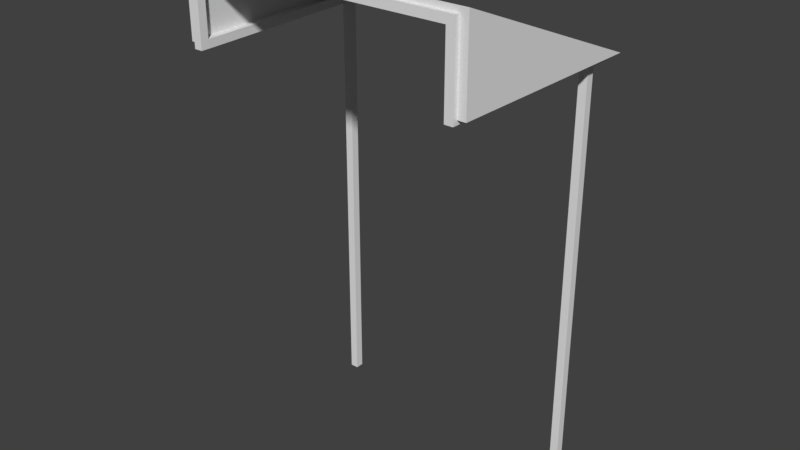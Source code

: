 # Source: Country_Awning_1.blend  (saved by Blender 2.79.0; exported with 4.5.12 LTS)
import bpy
from mathutils import Matrix  # noqa: F401  (used for matrix-valued properties, if any)

bpy.ops.wm.read_factory_settings(use_empty=True)
scene = bpy.context.scene
scene.name = 'Scene'

# ---- collections
col_collection_1 = bpy.data.collections.new('Collection 1'); scene.collection.children.link(col_collection_1)
col_collection_2 = bpy.data.collections.new('Collection 2'); scene.collection.children.link(col_collection_2)
col_collection_2.hide_render = True
col_collection_2.hide_viewport = True
col_collection_3 = bpy.data.collections.new('Collection 3'); scene.collection.children.link(col_collection_3)
col_collection_3.hide_render = True
col_collection_3.hide_viewport = True
col_collection_6 = bpy.data.collections.new('Collection 6'); scene.collection.children.link(col_collection_6)
col_collection_6.hide_render = True
col_collection_6.hide_viewport = True
col_collection_12 = bpy.data.collections.new('Collection 12'); scene.collection.children.link(col_collection_12)
col_collection_12.hide_render = True
col_collection_12.hide_viewport = True

# ---- world
world_world = bpy.data.worlds.new('World'); scene.world = world_world
world_world.color = (0.05088, 0.05088, 0.05088)
world_world.use_sun_shadow = False
world_world.sun_shadow_jitter_overblur = 0.0
world_world.cycles.sampling_method = 'MANUAL'

# ---- meshes
me_plane_004 = bpy.data.meshes.new('Plane.004')
me_plane_004.from_pydata([(-1.75, -1.5, 4.0), (1.75, -1.5, 4.0), (-1.8, 1.0, 2.995), (1.8, 1.0, 2.995), (-1.75, -1.5, 3.0), (1.75, -1.5, 3.0), (-1.65, -1.5, 3.926), (1.65, -1.5, 3.926), (-1.726, 0.9224, 3.005), (1.726, 0.9224, 3.005), (-1.65, -1.5, 3.0), (1.65, -1.5, 3.0), (-1.623, 0.75, 2.95), (-1.623, 0.75, 3.05), (-1.623, 0.85, 2.95), (-1.623, 0.85, 3.05), (1.65, 0.75, 2.95), (1.65, 0.75, 3.05), (1.65, 0.85, 2.95), (1.65, 0.85, 3.05), (-1.723, 0.85, 2.95), (-1.723, 0.75, 2.95), (-1.723, 0.75, 3.05), (-1.723, 0.85, 3.05), (1.75, 0.85, 3.05), (1.75, 0.85, 2.95), (1.75, 0.75, 2.95), (1.75, 0.75, 3.05), (-1.555, -1.55, 3.832), (-1.555, -1.55, 3.932), (-1.555, -1.45, 3.832), (-1.555, -1.45, 3.932), (1.55, -1.55, 3.832), (1.55, -1.55, 3.932), (1.55, -1.45, 3.832), (1.55, -1.45, 3.932), (-1.655, -1.45, 3.8), (-1.655, -1.55, 3.832), (-1.655, -1.55, 3.932), (-1.655, -1.45, 3.932), (1.65, -1.45, 3.932), (1.65, -1.45, 3.832), (1.65, -1.55, 3.832), (1.65, -1.55, 3.932), (-1.555, -1.45, 3.05), (-1.555, -1.55, 3.05), (-1.655, -1.45, 3.05), (-1.655, -1.55, 3.05), (-1.555, -1.45, 2.95), (-1.555, -1.55, 2.95), (-1.655, -1.45, 2.95), (-1.655, -1.55, 2.95), (1.55, -1.55, 3.05), (1.55, -1.45, 3.05), (1.65, -1.55, 3.05), (1.65, -1.45, 3.05), (1.55, -1.55, 2.95), (1.55, -1.45, 2.95), (1.65, -1.55, 2.95), (1.65, -1.45, 2.95), (-1.712, 0.49, 3.05), (-1.612, 0.49, 3.05), (1.645, 0.4899, 3.05), (1.745, 0.4899, 3.05), (1.644, 0.4871, 3.152), (1.744, 0.4871, 3.152), (1.55, 0.65, 2.95), (1.55, 0.65, 3.05), (1.55, 0.75, 2.95), (1.55, 0.75, 3.05), (1.65, 0.65, 2.95), (1.65, 0.65, 3.05), (1.55, 0.75, -2.05), (1.55, 0.65, -2.05), (-1.623, 0.65, 2.95), (-1.623, 0.65, 3.05), (1.65, 0.75, -2.05), (1.65, 0.65, -2.05), (-1.523, 0.65, 2.95), (-1.523, 0.65, 3.05), (-1.523, 0.75, 2.95), (-1.523, 0.75, 3.05), (-1.523, 0.65, -2.05), (-1.523, 0.75, -2.05), (-1.623, 0.65, -2.05), (-1.623, 0.75, -2.05)], [], [(0, 1, 3, 2), (1, 5, 3), (0, 2, 4), (6, 8, 9, 7), (7, 9, 11), (6, 10, 8), (0, 4, 10, 6, 7, 11, 5, 1), (2, 3, 9, 8), (3, 5, 11, 9), (4, 2, 8, 10), (15, 14, 20, 23), (14, 15, 19, 18), (16, 17, 13, 12), (14, 18, 16, 12), (19, 15, 13, 17), (21, 22, 23, 20), (13, 15, 23, 22), (14, 12, 21, 20), (25, 24, 27, 26), (16, 18, 25, 26), (19, 17, 27, 24), (18, 19, 24, 25), (63, 41, 34, 62), (30, 31, 35, 34), (33, 32, 42, 43), (32, 33, 29, 28), (30, 34, 32, 28), (35, 31, 29, 33), (37, 38, 39, 36), (28, 29, 38, 37), (29, 31, 39, 38), (30, 28, 45, 44), (41, 40, 43, 42), (32, 34, 53, 52), (35, 33, 43, 40), (64, 35, 40, 65), (62, 34, 35, 64), (22, 39, 31, 13), (61, 30, 36, 60), (61, 13, 31, 30), (60, 36, 39, 22), (63, 65, 40, 41), (36, 30, 44, 46), (37, 36, 46, 47), (28, 37, 47, 45), (48, 49, 51, 50), (44, 45, 49, 48), (45, 47, 51, 49), (47, 46, 50, 51), (62, 63, 27, 17), (41, 42, 54, 55), (34, 41, 55, 53), (42, 32, 52, 54), (56, 57, 59, 58), (55, 54, 58, 59), (54, 52, 56, 58), (52, 53, 57, 56), (48, 50, 21, 12), (21, 60, 22), (61, 12, 13), (44, 48, 12, 61), (12, 61, 60, 21), (50, 46, 60, 21), (46, 44, 61, 60), (17, 27, 26, 16), (63, 26, 27), (16, 62, 17), (59, 57, 16, 26), (57, 53, 62, 16), (55, 59, 26, 63), (53, 55, 63, 62), (64, 17, 62), (65, 63, 27), (17, 64, 65, 27), (26, 63, 62, 16), (66, 67, 69, 68), (70, 71, 67, 66), (78, 74, 84, 82), (17, 69, 67, 71), (70, 66, 73, 77), (66, 68, 72, 73), (80, 81, 79, 78), (78, 79, 75, 74), (74, 12, 85, 84), (81, 13, 75, 79), (80, 78, 82, 83), (68, 16, 76, 72), (16, 70, 77, 76), (12, 80, 83, 85)])
_uv = me_plane_004.uv_layers.new(name='UVMap')
_uv.uv.foreach_set('vector', [0.08764, -0.4751, 0.8077, -0.4751, 0.818, 1.452, 0.07735, 1.452, 0.5716, 1.687, 0.3396, 1.037, 0.6285, -0.6228, 0.5699, -0.734, 0.5484, 1.857, 0.3438, -0.4049, 0.9403, 0.7728, 0.9403, 0.7728, 0.9403, 0.7728, 0.9403, 0.7728, 0.9403, 0.7728, 0.9403, 0.7728, 0.9403, 0.7728, 0.9403, 0.7728, 0.9403, 0.7728, 0.9403, 0.7728, 0.9403, 0.7728, 0.9403, 0.7728, 0.9403, 0.7728, 0.9403, 0.7728, 0.9403, 0.7728, 0.9403, 0.7728, 0.9403, 0.7728, 0.9403, 0.7728, 0.9403, 0.7728, 0.9403, 0.7728, 0.9403, 0.7728, 0.9403, 0.7728, 0.9403, 0.7728, 0.9403, 0.7728, 0.9403, 0.7728, 0.9403, 0.7728, 0.9403, 0.7728, 0.9403, 0.7728, 0.9403, 0.7728, 0.9403, 0.7728, 0.9424, 0.25, 0.9424, 0.25, 0.9424, 0.25, 0.9424, 0.25, 0.9424, 0.25, 0.9424, 0.25, 0.9424, 0.25, 0.9424, 0.25, 0.9424, 0.25, 0.9424, 0.25, 0.9424, 0.25, 0.9424, 0.25, 0.9424, 0.25, 0.9424, 0.25, 0.9424, 0.25, 0.9424, 0.25, 0.9424, 0.25, 0.9424, 0.25, 0.9424, 0.25, 0.9424, 0.25, 0.9424, 0.25, 0.9424, 0.25, 0.9424, 0.25, 0.9424, 0.25, 0.9424, 0.25, 0.9424, 0.25, 0.9424, 0.25, 0.9424, 0.25, 0.9424, 0.25, 0.9424, 0.25, 0.9424, 0.25, 0.9424, 0.25, 0.9424, 0.25, 0.9424, 0.25, 0.9424, 0.25, 0.9424, 0.25, 0.9424, 0.25, 0.9424, 0.25, 0.9424, 0.25, 0.9424, 0.25, 0.9424, 0.25, 0.9424, 0.25, 0.9424, 0.25, 0.9424, 0.25, 0.9424, 0.25, 0.9424, 0.25, 0.9424, 0.25, 0.9424, 0.25, 0.9424, 0.25, 0.9424, 0.25, 0.9424, 0.25, 0.9424, 0.25, 0.9424, 0.25, 0.9424, 0.25, 0.9424, 0.25, 0.9424, 0.25, 0.9424, 0.25, 0.9424, 0.25, 0.9424, 0.25, 0.9424, 0.25, 0.9424, 0.25, 0.9424, 0.25, 0.9424, 0.25, 0.9424, 0.25, 0.9424, 0.25, 0.9424, 0.25, 0.9424, 0.25, 0.9424, 0.25, 0.9424, 0.25, 0.9424, 0.25, 0.9424, 0.25, 0.9424, 0.25, 0.9424, 0.25, 0.9424, 0.25, 0.9424, 0.25, 0.9424, 0.25, 0.9424, 0.25, 0.9424, 0.25, 0.9424, 0.25, 0.9424, 0.25, 0.9424, 0.25, 0.9424, 0.25, 0.9424, 0.25, 0.9424, 0.25, 0.9424, 0.25, 0.9424, 0.25, 0.9424, 0.25, 0.9424, 0.25, 0.9424, 0.25, 0.9424, 0.25, 0.9424, 0.25, 0.9424, 0.25, 0.9424, 0.25, 0.9424, 0.25, 0.9424, 0.25, 0.9424, 0.25, 0.9424, 0.25, 0.9424, 0.25, 0.9424, 0.25, 0.9424, 0.25, 0.9424, 0.25, 0.9424, 0.25, 0.9424, 0.25, 0.9424, 0.25, 0.9424, 0.25, 0.9424, 0.25, 0.9424, 0.25, 0.9424, 0.25, 0.9424, 0.25, 0.9424, 0.25, 0.9424, 0.25, 0.9424, 0.25, 0.9424, 0.25, 0.9424, 0.25, 0.9424, 0.25, 0.9424, 0.25, 0.9424, 0.25, 0.9424, 0.25, 0.9424, 0.25, 0.9424, 0.25, 0.9424, 0.25, 0.9424, 0.25, 0.9424, 0.25, 0.9424, 0.25, 0.9424, 0.25, 0.9424, 0.25, 0.9424, 0.25, 0.9424, 0.25, 0.9424, 0.25, 0.9424, 0.25, 0.9424, 0.25, 0.9424, 0.25, 0.9424, 0.25, 0.9424, 0.25, 0.9424, 0.25, 0.9424, 0.25, 0.9424, 0.25, 0.9424, 0.25, 0.9424, 0.25, 0.9424, 0.25, 0.9424, 0.25, 0.9424, 0.25, 0.9424, 0.25, 0.9424, 0.25, 0.9424, 0.25, 0.9424, 0.25, 0.9424, 0.25, 0.9424, 0.25, 0.9424, 0.25, 0.9424, 0.25, 0.9424, 0.25, 0.9424, 0.25, 0.9424, 0.25, 0.9424, 0.25, 0.9424, 0.25, 0.9424, 0.25, 0.9424, 0.25, 0.9424, 0.25, 0.9424, 0.25, 0.9424, 0.25, 0.9424, 0.25, 0.9424, 0.25, 0.9424, 0.25, 0.9424, 0.25, 0.9424, 0.25, 0.9424, 0.25, 0.9424, 0.25, 0.9424, 0.25, 0.9424, 0.25, 0.9424, 0.25, 0.9424, 0.25, 0.9424, 0.25, 0.9424, 0.25, 0.9424, 0.25, 0.9424, 0.25, 0.9424, 0.25, 0.9424, 0.25, 0.9424, 0.25, 0.9424, 0.25, 0.9424, 0.25, 0.9424, 0.25, 0.9424, 0.25, 0.9424, 0.25, 0.9424, 0.25, 0.9424, 0.25, 0.9424, 0.25, 0.9424, 0.25, 0.9424, 0.25, 0.9424, 0.25, 0.9424, 0.25, 0.9424, 0.25, 0.9424, 0.25, 0.9424, 0.25, 0.9424, 0.25, 0.9424, 0.25, 0.9424, 0.25, 0.9424, 0.25, 0.9424, 0.25, 0.9424, 0.25, 0.9424, 0.25, 0.9424, 0.25, 0.9424, 0.25, 0.9424, 0.25, 0.9424, 0.25, 0.9424, 0.25, 0.9424, 0.25, 0.9424, 0.25, 0.9424, 0.25, 0.9424, 0.25, 0.9424, 0.25, 0.9424, 0.25, 0.9424, 0.25, 0.9424, 0.25, 0.9424, 0.25, 0.9424, 0.25, 0.9424, 0.25, 0.9424, 0.25, 0.9424, 0.25, 0.9424, 0.25, 0.9424, 0.25, 0.9424, 0.25, 0.9424, 0.25, 0.9424, 0.25, 0.9424, 0.25, 0.9424, 0.25, 0.9424, 0.25, 0.9424, 0.25, 0.9424, 0.25, 0.9424, 0.25, 0.9424, 0.25, 0.9424, 0.25, 0.9424, 0.25, 0.9424, 0.25, 0.9424, 0.25, 0.9424, 0.25, 0.9424, 0.25, 0.9424, 0.25, 0.9424, 0.25, 0.9424, 0.25, 0.9424, 0.25, 0.9483, 0.25, 0.9483, 0.25, 0.9483, 0.25, 0.9483, 0.25, 0.9483, 0.25, 0.9483, 0.25, 0.9424, 0.25, 0.9424, 0.25, 0.9424, 0.25, 0.9424, 0.25, 0.9424, 0.25, 0.9424, 0.25, 0.9424, 0.25, 0.9424, 0.25, 0.9375, 0.25, 0.9375, 0.25, 0.9375, 0.25, 0.9375, 0.25, 0.9375, 0.25, 0.9375, 0.25, 0.9375, 0.25, 0.9375, 0.25, 0.9375, 0.25, 0.9375, 0.25, 0.9375, 0.25, 0.9375, 0.25, 0.9375, 0.25, 0.9375, 0.25, 0.9375, 0.25, 0.9375, 0.25, 0.9375, 0.25, 0.9375, 0.25, 0.9375, 0.25, 0.9375, 0.25, 0.9375, 0.25, 0.9375, 0.25, 0.9375, 0.25, 0.9375, 0.25, 0.9375, 0.25, 0.9375, 0.25, 0.9375, 0.25, 0.9375, 0.25, 0.9375, 0.25, 0.9375, 0.25, 0.9375, 0.25, 0.9375, 0.25, 0.9375, 0.25, 0.9375, 0.25, 0.9375, 0.25, 0.9375, 0.25, 0.9375, 0.25, 0.9375, 0.25, 0.9375, 0.25, 0.9375, 0.25, 0.9375, 0.25, 0.9375, 0.25, 0.9375, 0.25, 0.9375, 0.25, 0.94, 0.25, 0.94, 0.25, 0.94, 0.25, 0.94, 0.25, 0.94, 0.25, 0.94, 0.25, 0.94, 0.25, 0.94, 0.25, 0.94, 0.25, 0.94, 0.25, 0.94, 0.25, 0.94, 0.25])
me_plane_004.use_remesh_preserve_volume = False
me_plane_004.use_remesh_preserve_attributes = False
me_plane_004.use_mirror_vertex_groups = False
me_plane_004.update()
me_plane_006 = bpy.data.meshes.new('Plane.006')
me_plane_006.from_pydata([(-1.75, -1.5, 4.0), (1.75, -1.5, 4.0), (-1.8, 1.0, 2.995), (1.8, 1.0, 2.995), (-1.75, -1.5, 3.0), (1.75, -1.5, 3.0), (-1.65, -1.5, 3.926), (1.65, -1.5, 3.926), (-1.726, 0.9224, 3.005), (1.726, 0.9224, 3.005), (-1.65, -1.5, 3.0), (1.65, -1.5, 3.0), (-1.623, 0.75, 2.95), (-1.623, 0.75, 3.05), (-1.623, 0.85, 2.95), (-1.623, 0.85, 3.05), (1.65, 0.75, 2.95), (1.65, 0.75, 3.05), (1.65, 0.85, 2.95), (1.65, 0.85, 3.05), (-1.723, 0.85, 2.95), (-1.723, 0.75, 2.95), (-1.723, 0.75, 3.05), (-1.723, 0.85, 3.05), (1.75, 0.85, 3.05), (1.75, 0.85, 2.95), (1.75, 0.75, 2.95), (1.75, 0.75, 3.05), (-1.555, -1.55, 3.832), (-1.555, -1.55, 3.932), (-1.555, -1.45, 3.832), (-1.555, -1.45, 3.932), (1.55, -1.55, 3.832), (1.55, -1.55, 3.932), (1.55, -1.45, 3.832), (1.55, -1.45, 3.932), (-1.655, -1.45, 3.8), (-1.655, -1.55, 3.832), (-1.655, -1.55, 3.932), (-1.655, -1.45, 3.932), (1.65, -1.45, 3.932), (1.65, -1.45, 3.832), (1.65, -1.55, 3.832), (1.65, -1.55, 3.932), (-1.555, -1.45, 3.05), (-1.555, -1.55, 3.05), (-1.655, -1.45, 3.05), (-1.655, -1.55, 3.05), (-1.555, -1.45, 2.95), (-1.555, -1.55, 2.95), (-1.655, -1.45, 2.95), (-1.655, -1.55, 2.95), (1.55, -1.55, 3.05), (1.55, -1.45, 3.05), (1.65, -1.55, 3.05), (1.65, -1.45, 3.05), (1.55, -1.55, 2.95), (1.55, -1.45, 2.95), (1.65, -1.55, 2.95), (1.65, -1.45, 2.95), (-1.712, 0.49, 3.05), (-1.612, 0.49, 3.05), (1.645, 0.4899, 3.05), (1.745, 0.4899, 3.05), (1.644, 0.4871, 3.152), (1.744, 0.4871, 3.152), (1.55, 0.65, 2.95), (1.55, 0.65, 3.05), (1.55, 0.75, 2.95), (1.55, 0.75, 3.05), (1.65, 0.65, 2.95), (1.65, 0.65, 3.05), (1.55, 0.75, -2.05), (1.55, 0.65, -2.05), (-1.623, 0.65, 2.95), (-1.623, 0.65, 3.05), (1.65, 0.75, -2.05), (1.65, 0.65, -2.05), (-1.523, 0.65, 2.95), (-1.523, 0.65, 3.05), (-1.523, 0.75, 2.95), (-1.523, 0.75, 3.05), (-1.523, 0.65, -2.05), (-1.523, 0.75, -2.05), (-1.623, 0.65, -2.05), (-1.623, 0.75, -2.05)], [], [(0, 1, 3, 2), (1, 5, 3), (0, 2, 4), (6, 8, 9, 7), (7, 9, 11), (6, 10, 8), (0, 4, 10, 6, 7, 11, 5, 1), (2, 3, 9, 8), (3, 5, 11, 9), (4, 2, 8, 10), (15, 14, 20, 23), (14, 15, 19, 18), (16, 17, 13, 12), (14, 18, 16, 12), (19, 15, 13, 17), (21, 22, 23, 20), (13, 15, 23, 22), (14, 12, 21, 20), (25, 24, 27, 26), (16, 18, 25, 26), (19, 17, 27, 24), (18, 19, 24, 25), (63, 41, 34, 62), (30, 31, 35, 34), (33, 32, 42, 43), (32, 33, 29, 28), (30, 34, 32, 28), (35, 31, 29, 33), (37, 38, 39, 36), (28, 29, 38, 37), (29, 31, 39, 38), (30, 28, 45, 44), (41, 40, 43, 42), (32, 34, 53, 52), (35, 33, 43, 40), (64, 35, 40, 65), (62, 34, 35, 64), (22, 39, 31, 13), (61, 30, 36, 60), (61, 13, 31, 30), (60, 36, 39, 22), (63, 65, 40, 41), (36, 30, 44, 46), (37, 36, 46, 47), (28, 37, 47, 45), (48, 49, 51, 50), (44, 45, 49, 48), (45, 47, 51, 49), (47, 46, 50, 51), (62, 63, 27, 17), (41, 42, 54, 55), (34, 41, 55, 53), (42, 32, 52, 54), (56, 57, 59, 58), (55, 54, 58, 59), (54, 52, 56, 58), (52, 53, 57, 56), (48, 50, 21, 12), (21, 60, 22), (61, 12, 13), (44, 48, 12, 61), (12, 61, 60, 21), (50, 46, 60, 21), (46, 44, 61, 60), (17, 27, 26, 16), (63, 26, 27), (16, 62, 17), (59, 57, 16, 26), (57, 53, 62, 16), (55, 59, 26, 63), (53, 55, 63, 62), (64, 17, 62), (65, 63, 27), (17, 64, 65, 27), (26, 63, 62, 16), (66, 67, 69, 68), (70, 71, 67, 66), (78, 74, 84, 82), (17, 69, 67, 71), (70, 66, 73, 77), (66, 68, 72, 73), (80, 81, 79, 78), (78, 79, 75, 74), (74, 12, 85, 84), (81, 13, 75, 79), (80, 78, 82, 83), (68, 16, 76, 72), (16, 70, 77, 76), (12, 80, 83, 85)])
_uv = me_plane_006.uv_layers.new(name='UVMap')
_uv.uv.foreach_set('vector', [0.08764, -0.4751, 0.8077, -0.4751, 0.818, 1.452, 0.07735, 1.452, 0.5716, 1.687, 0.3396, 1.037, 0.6285, -0.6228, 0.5699, -0.734, 0.5484, 1.857, 0.3438, -0.4049, 0.9403, 0.7728, 0.9403, 0.7728, 0.9403, 0.7728, 0.9403, 0.7728, 0.9403, 0.7728, 0.9403, 0.7728, 0.9403, 0.7728, 0.9403, 0.7728, 0.9403, 0.7728, 0.9403, 0.7728, 0.9403, 0.7728, 0.9403, 0.7728, 0.9403, 0.7728, 0.9403, 0.7728, 0.9403, 0.7728, 0.9403, 0.7728, 0.9403, 0.7728, 0.9403, 0.7728, 0.9403, 0.7728, 0.9403, 0.7728, 0.9403, 0.7728, 0.9403, 0.7728, 0.9403, 0.7728, 0.9403, 0.7728, 0.9403, 0.7728, 0.9403, 0.7728, 0.9403, 0.7728, 0.9403, 0.7728, 0.9403, 0.7728, 0.9403, 0.7728, 0.9424, 0.25, 0.9424, 0.25, 0.9424, 0.25, 0.9424, 0.25, 0.9424, 0.25, 0.9424, 0.25, 0.9424, 0.25, 0.9424, 0.25, 0.9424, 0.25, 0.9424, 0.25, 0.9424, 0.25, 0.9424, 0.25, 0.9424, 0.25, 0.9424, 0.25, 0.9424, 0.25, 0.9424, 0.25, 0.9424, 0.25, 0.9424, 0.25, 0.9424, 0.25, 0.9424, 0.25, 0.9424, 0.25, 0.9424, 0.25, 0.9424, 0.25, 0.9424, 0.25, 0.9424, 0.25, 0.9424, 0.25, 0.9424, 0.25, 0.9424, 0.25, 0.9424, 0.25, 0.9424, 0.25, 0.9424, 0.25, 0.9424, 0.25, 0.9424, 0.25, 0.9424, 0.25, 0.9424, 0.25, 0.9424, 0.25, 0.9424, 0.25, 0.9424, 0.25, 0.9424, 0.25, 0.9424, 0.25, 0.9424, 0.25, 0.9424, 0.25, 0.9424, 0.25, 0.9424, 0.25, 0.9424, 0.25, 0.9424, 0.25, 0.9424, 0.25, 0.9424, 0.25, 0.9424, 0.25, 0.9424, 0.25, 0.9424, 0.25, 0.9424, 0.25, 0.9424, 0.25, 0.9424, 0.25, 0.9424, 0.25, 0.9424, 0.25, 0.9424, 0.25, 0.9424, 0.25, 0.9424, 0.25, 0.9424, 0.25, 0.9424, 0.25, 0.9424, 0.25, 0.9424, 0.25, 0.9424, 0.25, 0.9424, 0.25, 0.9424, 0.25, 0.9424, 0.25, 0.9424, 0.25, 0.9424, 0.25, 0.9424, 0.25, 0.9424, 0.25, 0.9424, 0.25, 0.9424, 0.25, 0.9424, 0.25, 0.9424, 0.25, 0.9424, 0.25, 0.9424, 0.25, 0.9424, 0.25, 0.9424, 0.25, 0.9424, 0.25, 0.9424, 0.25, 0.9424, 0.25, 0.9424, 0.25, 0.9424, 0.25, 0.9424, 0.25, 0.9424, 0.25, 0.9424, 0.25, 0.9424, 0.25, 0.9424, 0.25, 0.9424, 0.25, 0.9424, 0.25, 0.9424, 0.25, 0.9424, 0.25, 0.9424, 0.25, 0.9424, 0.25, 0.9424, 0.25, 0.9424, 0.25, 0.9424, 0.25, 0.9424, 0.25, 0.9424, 0.25, 0.9424, 0.25, 0.9424, 0.25, 0.9424, 0.25, 0.9424, 0.25, 0.9424, 0.25, 0.9424, 0.25, 0.9424, 0.25, 0.9424, 0.25, 0.9424, 0.25, 0.9424, 0.25, 0.9424, 0.25, 0.9424, 0.25, 0.9424, 0.25, 0.9424, 0.25, 0.9424, 0.25, 0.9424, 0.25, 0.9424, 0.25, 0.9424, 0.25, 0.9424, 0.25, 0.9424, 0.25, 0.9424, 0.25, 0.9424, 0.25, 0.9424, 0.25, 0.9424, 0.25, 0.9424, 0.25, 0.9424, 0.25, 0.9424, 0.25, 0.9424, 0.25, 0.9424, 0.25, 0.9424, 0.25, 0.9424, 0.25, 0.9424, 0.25, 0.9424, 0.25, 0.9424, 0.25, 0.9424, 0.25, 0.9424, 0.25, 0.9424, 0.25, 0.9424, 0.25, 0.9424, 0.25, 0.9424, 0.25, 0.9424, 0.25, 0.9424, 0.25, 0.9424, 0.25, 0.9424, 0.25, 0.9424, 0.25, 0.9424, 0.25, 0.9424, 0.25, 0.9424, 0.25, 0.9424, 0.25, 0.9424, 0.25, 0.9424, 0.25, 0.9424, 0.25, 0.9424, 0.25, 0.9424, 0.25, 0.9424, 0.25, 0.9424, 0.25, 0.9424, 0.25, 0.9424, 0.25, 0.9424, 0.25, 0.9424, 0.25, 0.9424, 0.25, 0.9424, 0.25, 0.9424, 0.25, 0.9424, 0.25, 0.9424, 0.25, 0.9424, 0.25, 0.9424, 0.25, 0.9424, 0.25, 0.9424, 0.25, 0.9424, 0.25, 0.9424, 0.25, 0.9424, 0.25, 0.9424, 0.25, 0.9424, 0.25, 0.9424, 0.25, 0.9424, 0.25, 0.9424, 0.25, 0.9424, 0.25, 0.9424, 0.25, 0.9424, 0.25, 0.9424, 0.25, 0.9424, 0.25, 0.9424, 0.25, 0.9424, 0.25, 0.9424, 0.25, 0.9424, 0.25, 0.9424, 0.25, 0.9424, 0.25, 0.9424, 0.25, 0.9424, 0.25, 0.9424, 0.25, 0.9424, 0.25, 0.9424, 0.25, 0.9424, 0.25, 0.9424, 0.25, 0.9424, 0.25, 0.9424, 0.25, 0.9424, 0.25, 0.9424, 0.25, 0.9424, 0.25, 0.9424, 0.25, 0.9424, 0.25, 0.9424, 0.25, 0.9424, 0.25, 0.9424, 0.25, 0.9424, 0.25, 0.9424, 0.25, 0.9424, 0.25, 0.9424, 0.25, 0.9424, 0.25, 0.9424, 0.25, 0.9424, 0.25, 0.9424, 0.25, 0.9424, 0.25, 0.9424, 0.25, 0.9424, 0.25, 0.9424, 0.25, 0.9424, 0.25, 0.9424, 0.25, 0.9424, 0.25, 0.9424, 0.25, 0.9424, 0.25, 0.9424, 0.25, 0.9424, 0.25, 0.9424, 0.25, 0.9424, 0.25, 0.9424, 0.25, 0.9424, 0.25, 0.9424, 0.25, 0.9424, 0.25, 0.9424, 0.25, 0.9424, 0.25, 0.9424, 0.25, 0.9424, 0.25, 0.9424, 0.25, 0.9424, 0.25, 0.9424, 0.25, 0.9424, 0.25, 0.9424, 0.25, 0.9424, 0.25, 0.9483, 0.25, 0.9483, 0.25, 0.9483, 0.25, 0.9483, 0.25, 0.9483, 0.25, 0.9483, 0.25, 0.9424, 0.25, 0.9424, 0.25, 0.9424, 0.25, 0.9424, 0.25, 0.9424, 0.25, 0.9424, 0.25, 0.9424, 0.25, 0.9424, 0.25, 0.9375, 0.25, 0.9375, 0.25, 0.9375, 0.25, 0.9375, 0.25, 0.9375, 0.25, 0.9375, 0.25, 0.9375, 0.25, 0.9375, 0.25, 0.9375, 0.25, 0.9375, 0.25, 0.9375, 0.25, 0.9375, 0.25, 0.9375, 0.25, 0.9375, 0.25, 0.9375, 0.25, 0.9375, 0.25, 0.9375, 0.25, 0.9375, 0.25, 0.9375, 0.25, 0.9375, 0.25, 0.9375, 0.25, 0.9375, 0.25, 0.9375, 0.25, 0.9375, 0.25, 0.9375, 0.25, 0.9375, 0.25, 0.9375, 0.25, 0.9375, 0.25, 0.9375, 0.25, 0.9375, 0.25, 0.9375, 0.25, 0.9375, 0.25, 0.9375, 0.25, 0.9375, 0.25, 0.9375, 0.25, 0.9375, 0.25, 0.9375, 0.25, 0.9375, 0.25, 0.9375, 0.25, 0.9375, 0.25, 0.9375, 0.25, 0.9375, 0.25, 0.9375, 0.25, 0.9375, 0.25, 0.94, 0.25, 0.94, 0.25, 0.94, 0.25, 0.94, 0.25, 0.94, 0.25, 0.94, 0.25, 0.94, 0.25, 0.94, 0.25, 0.94, 0.25, 0.94, 0.25, 0.94, 0.25, 0.94, 0.25])
me_plane_006.use_remesh_preserve_volume = False
me_plane_006.use_remesh_preserve_attributes = False
me_plane_006.use_mirror_vertex_groups = False
me_plane_006.update()
me_plane_001 = bpy.data.meshes.new('Plane.001')
me_plane_001.from_pydata([(-1.75, -1.5, 4.0), (1.75, -1.5, 4.0), (-1.8, 1.0, 2.995), (1.8, 1.0, 2.995), (-1.75, -1.5, 3.0), (1.75, -1.5, 3.0), (-1.65, -1.5, 3.926), (1.65, -1.5, 3.926), (-1.726, 0.9224, 3.005), (1.726, 0.9224, 3.005), (-1.65, -1.5, 3.0), (1.65, -1.5, 3.0)], [], [(0, 1, 3, 2), (1, 5, 3), (0, 2, 4), (6, 8, 9, 7), (7, 9, 11), (6, 10, 8), (5, 1, 0, 4, 10, 6, 7, 11), (2, 3, 9, 8), (3, 5, 11, 9), (4, 2, 8, 10)])
_uv = me_plane_001.uv_layers.new(name='UVMap')
_uv.uv.foreach_set('vector', [0.08764, -0.4751, 0.8077, -0.4751, 0.818, 1.452, 0.07735, 1.452, 0.5716, 1.687, 0.3396, 1.037, 0.6285, -0.6228, 0.5699, -0.734, 0.5484, 1.857, 0.3438, -0.4049, 0.9403, 0.7728, 0.9403, 0.7728, 0.9403, 0.7728, 0.9403, 0.7728, 0.9403, 0.7728, 0.9403, 0.7728, 0.9403, 0.7728, 0.9403, 0.7728, 0.9403, 0.7728, 0.9403, 0.7728, 0.9403, 0.7728, 0.9403, 0.7728, 0.9403, 0.7728, 0.9403, 0.7728, 0.9403, 0.7728, 0.9403, 0.7728, 0.9403, 0.7728, 0.9403, 0.7728, 0.9403, 0.7728, 0.9403, 0.7728, 0.9403, 0.7728, 0.9403, 0.7728, 0.9403, 0.7728, 0.9403, 0.7728, 0.9403, 0.7728, 0.9403, 0.7728, 0.9403, 0.7728, 0.9403, 0.7728, 0.9403, 0.7728, 0.9403, 0.7728])
me_plane_001.use_remesh_preserve_volume = False
me_plane_001.use_remesh_preserve_attributes = False
me_plane_001.use_mirror_vertex_groups = False
me_plane_001.update()
me_plane = bpy.data.meshes.new('Plane')
me_plane.from_pydata([(-1.75, -1.5, 4.0), (1.75, -1.5, 4.0), (-1.8, 1.0, 2.995), (1.8, 1.0, 2.995), (-1.75, -1.5, 3.0), (1.75, -1.5, 3.0), (-1.65, -1.5, 3.926), (1.65, -1.5, 3.926), (-1.726, 0.9224, 3.005), (1.726, 0.9224, 3.005), (-1.65, -1.5, 3.0), (1.65, -1.5, 3.0), (-0.05, -1.507, 3.05), (-0.05, -1.507, 3.15), (-0.05, 0.8151, 3.05), (-0.05, -0.9077, 3.05), (0.05, -1.507, 3.05), (0.05, -1.507, 3.15), (0.05, 0.8151, 3.05), (0.05, -0.9077, 3.15), (-0.05, 0.3152, 3.05), (-0.05, 0.5921, 3.15), (0.05, 0.3152, 3.05), (0.05, 0.5921, 3.15), (-0.05, -0.9077, 3.15), (0.05, -0.9077, 3.05), (-0.05, -1.008, 3.05), (-0.05, -1.008, 3.15), (0.05, -1.008, 3.05), (0.05, -1.008, 3.15), (1.689, -1.008, 3.05), (1.689, -0.9077, 3.05), (1.689, -0.9077, 3.15), (1.689, -1.008, 3.15), (-1.689, -1.008, 3.15), (-1.689, -0.9077, 3.15), (-1.689, -0.9077, 3.05), (-1.689, -1.008, 3.05), (0.05, 0.3152, 3.15), (-0.05, 0.3152, 3.15), (-1.689, 0.3152, 3.15), (-1.689, 0.2152, 3.15), (0.05, 0.2152, 3.15), (-0.05, 0.2152, 3.05), (-0.05, 0.2152, 3.15), (0.05, 0.2152, 3.05), (-1.689, 0.3152, 3.05), (-1.689, 0.2152, 3.05), (1.689, 0.3152, 3.15), (1.689, 0.2152, 3.15), (1.689, 0.2152, 3.05), (1.689, 0.3152, 3.05)], [], [(0, 1, 3, 2), (1, 5, 3), (0, 2, 4), (6, 8, 9, 7), (7, 9, 11), (6, 10, 8), (1, 0, 6, 7), (2, 3, 9, 8), (3, 5, 11, 9), (0, 4, 10, 6), (5, 1, 7, 11), (4, 2, 8, 10), (20, 21, 14), (42, 44, 24, 19), (28, 29, 17, 16), (16, 17, 13, 12), (26, 28, 16, 12), (29, 27, 13, 17), (27, 24, 35, 34), (14, 18, 22, 20), (18, 23, 22), (20, 39, 21), (43, 45, 25, 15), (45, 42, 19, 25), (12, 13, 27, 26), (19, 24, 27, 29), (15, 25, 28, 26), (25, 19, 32, 31), (29, 28, 30, 33), (28, 25, 31, 30), (19, 29, 33, 32), (26, 27, 34, 37), (24, 15, 36, 35), (15, 26, 37, 36), (22, 23, 38), (20, 43, 47, 46), (23, 21, 39, 38), (15, 24, 44, 43), (42, 45, 50, 49), (20, 22, 45, 43), (38, 39, 44, 42), (39, 20, 46, 40), (44, 39, 40, 41), (43, 44, 41, 47), (45, 22, 51, 50), (38, 42, 49, 48), (22, 38, 48, 51)])
_uv = me_plane.uv_layers.new(name='UVMap')
_uv.uv.foreach_set('vector', [0.08764, -0.4751, 0.8077, -0.4751, 0.818, 1.452, 0.07735, 1.452, 0.5716, 1.687, 0.3396, 1.037, 0.6285, -0.6228, 0.5699, -0.734, 0.5484, 1.857, 0.3438, -0.4049, 0.9403, 0.7728, 0.9403, 0.7728, 0.9403, 0.7728, 0.9403, 0.7728, 0.9403, 0.7728, 0.9403, 0.7728, 0.9403, 0.7728, 0.9403, 0.7728, 0.9403, 0.7728, 0.9403, 0.7728, 0.9403, 0.7728, 0.9403, 0.7728, 0.9403, 0.7728, 0.9403, 0.7728, 0.9403, 0.7728, 0.9403, 0.7728, 0.9403, 0.7728, 0.9403, 0.7728, 0.9403, 0.7728, 0.9403, 0.7728, 0.9403, 0.7728, 0.9403, 0.7728, 0.9403, 0.7728, 0.9403, 0.7728, 0.9403, 0.7728, 0.9403, 0.7728, 0.9403, 0.7728, 0.9403, 0.7728, 0.9403, 0.7728, 0.9403, 0.7728, 0.9403, 0.7728, 0.9403, 0.7728, 0.9403, 0.7728, 0.9403, 0.7728, 0.9375, 0.2518, 0.9375, 0.2518, 0.9375, 0.2518, 0.9375, 0.2518, 0.9375, 0.2518, 0.9375, 0.2518, 0.9375, 0.2518, 0.9375, 0.2518, 0.9375, 0.2518, 0.9375, 0.2518, 0.9375, 0.2518, 0.9375, 0.2518, 0.9375, 0.2518, 0.9375, 0.2518, 0.9375, 0.2518, 0.9375, 0.2518, 0.9375, 0.2518, 0.9375, 0.2518, 0.9375, 0.2518, 0.9375, 0.2518, 0.9375, 0.2518, 0.9375, 0.2518, 0.9375, 0.2518, 0.9375, 0.2518, 0.9375, 0.2518, 0.9375, 0.2518, 0.9375, 0.2518, 0.9375, 0.2518, 0.9375, 0.2518, 0.9375, 0.2518, 0.9375, 0.2518, 0.9375, 0.2518, 0.9375, 0.2518, 0.9375, 0.2518, 0.9375, 0.2518, 0.9375, 0.2518, 0.9375, 0.2518, 0.9375, 0.2518, 0.9375, 0.2518, 0.9375, 0.2518, 0.9375, 0.2518, 0.9375, 0.2518, 0.9375, 0.2518, 0.9375, 0.2518, 0.9375, 0.2518, 0.9375, 0.2518, 0.9375, 0.2518, 0.9375, 0.2518, 0.9375, 0.2518, 0.9375, 0.2518, 0.9375, 0.2518, 0.9375, 0.2518, 0.9375, 0.2518, 0.9375, 0.2518, 0.9375, 0.2518, 0.9375, 0.2518, 0.9375, 0.2518, 0.9375, 0.2518, 0.9375, 0.2518, 0.9375, 0.2518, 0.9375, 0.2518, 0.9375, 0.2518, 0.9375, 0.2518, 0.9375, 0.2518, 0.9375, 0.2518, 0.9375, 0.2518, 0.9375, 0.2518, 0.9375, 0.2518, 0.9375, 0.2518, 0.9375, 0.2518, 0.9375, 0.2518, 0.9375, 0.2518, 0.9375, 0.2518, 0.9375, 0.2518, 0.9375, 0.2518, 0.9375, 0.2518, 0.9375, 0.2518, 0.9375, 0.2518, 0.9375, 0.2518, 0.9375, 0.2518, 0.9375, 0.2518, 0.9375, 0.2518, 0.9375, 0.2518, 0.9375, 0.2518, 0.9375, 0.2518, 0.9375, 0.2518, 0.9375, 0.2518, 0.9375, 0.2518, 0.9375, 0.2518, 0.9375, 0.2518, 0.9375, 0.2518, 0.9375, 0.2518, 0.9375, 0.2518, 0.9375, 0.2518, 0.9375, 0.2518, 0.9375, 0.2518, 0.9375, 0.2518, 0.9375, 0.2518, 0.9375, 0.2518, 0.9375, 0.2518, 0.9375, 0.2518, 0.9375, 0.2518, 0.9375, 0.2518, 0.9375, 0.2518, 0.9375, 0.2518, 0.9375, 0.2518, 0.9375, 0.2518, 0.9375, 0.2518, 0.9375, 0.2518, 0.9375, 0.2518, 0.9375, 0.2518, 0.9375, 0.2518, 0.9375, 0.2518, 0.9375, 0.2518, 0.9375, 0.2518, 0.9375, 0.2518, 0.9375, 0.2518, 0.9375, 0.2518, 0.9375, 0.2518, 0.9375, 0.2518, 0.9375, 0.2518, 0.9375, 0.2518, 0.9375, 0.2518, 0.9375, 0.2518, 0.9375, 0.2518, 0.9375, 0.2518, 0.9375, 0.2518, 0.9375, 0.2518, 0.9375, 0.2518, 0.9375, 0.2518, 0.9375, 0.2518, 0.9375, 0.2518, 0.9375, 0.2518, 0.9375, 0.2518, 0.9375, 0.2518, 0.9375, 0.2518])
me_plane.use_remesh_preserve_volume = False
me_plane.use_remesh_preserve_attributes = False
me_plane.use_mirror_vertex_groups = False
me_plane.update()
me_plane_005 = bpy.data.meshes.new('Plane.005')
me_plane_005.from_pydata([(-1.75, -1.5, 4.0), (1.75, -1.5, 4.0), (-1.8, 1.0, 2.995), (1.8, 1.0, 2.995), (-1.75, -1.5, 3.0), (1.75, -1.5, 3.0), (-1.65, -1.5, 3.926), (1.65, -1.5, 3.926), (-1.726, 0.9224, 3.005), (1.726, 0.9224, 3.005), (-1.65, -1.5, 3.0), (1.65, -1.5, 3.0)], [], [(0, 1, 3, 2), (1, 5, 3), (0, 2, 4), (6, 8, 9, 7), (7, 9, 11), (6, 10, 8), (5, 1, 0, 4, 10, 6, 7, 11), (2, 3, 9, 8), (3, 5, 11, 9), (4, 2, 8, 10)])
_uv = me_plane_005.uv_layers.new(name='UVMap')
_uv.uv.foreach_set('vector', [0.08764, -0.4751, 0.8077, -0.4751, 0.818, 1.452, 0.07735, 1.452, 0.5716, 1.687, 0.3396, 1.037, 0.6285, -0.6228, 0.5699, -0.734, 0.5484, 1.857, 0.3438, -0.4049, 0.9403, 0.7728, 0.9403, 0.7728, 0.9403, 0.7728, 0.9403, 0.7728, 0.9403, 0.7728, 0.9403, 0.7728, 0.9403, 0.7728, 0.9403, 0.7728, 0.9403, 0.7728, 0.9403, 0.7728, 0.9403, 0.7728, 0.9403, 0.7728, 0.9403, 0.7728, 0.9403, 0.7728, 0.9403, 0.7728, 0.9403, 0.7728, 0.9403, 0.7728, 0.9403, 0.7728, 0.9403, 0.7728, 0.9403, 0.7728, 0.9403, 0.7728, 0.9403, 0.7728, 0.9403, 0.7728, 0.9403, 0.7728, 0.9403, 0.7728, 0.9403, 0.7728, 0.9403, 0.7728, 0.9403, 0.7728, 0.9403, 0.7728, 0.9403, 0.7728])
me_plane_005.use_remesh_preserve_volume = False
me_plane_005.use_remesh_preserve_attributes = False
me_plane_005.use_mirror_vertex_groups = False
me_plane_005.update()

# ---- objects
ob_model_0 = bpy.data.objects.new('Model_0', me_plane_004)
ob_model_1 = bpy.data.objects.new('Model_1', me_plane_006)
ob_model_2 = bpy.data.objects.new('Model_2', me_plane_001)
ob_model_source = bpy.data.objects.new('Model_Source', me_plane)
ob_nav = bpy.data.objects.new('Nav', me_plane_005)

# ---- transforms, parenting, visibility, modifiers, constraints
ob_model_0.location = (0.0, 0.0, 0.0)
ob_model_0.lineart.crease_threshold = 0.0
ob_model_1.location = (0.0, 0.0, 0.0)
ob_model_1.lineart.crease_threshold = 0.0
ob_model_2.location = (0.0, 0.0, 0.0)
ob_model_2.lineart.crease_threshold = 0.0
ob_model_source.location = (0.0, 0.0, 0.0)
ob_model_source.lineart.crease_threshold = 0.0
ob_nav.location = (0.0, 0.0, 0.0)
ob_nav.lineart.crease_threshold = 0.0

# ---- collection membership
col_collection_1.objects.link(ob_model_0)
col_collection_2.objects.link(ob_model_1)
col_collection_3.objects.link(ob_model_2)
col_collection_6.objects.link(ob_model_source)
col_collection_12.objects.link(ob_nav)

# ---- scene / render settings (as saved in the file)
scene.frame_start = 1; scene.frame_end = 250; scene.frame_set(0)
scene.render.engine = 'BLENDER_EEVEE_NEXT'
scene.render.resolution_percentage = 50
scene.render.dither_intensity = 0.0
scene.cycles.use_denoising = False
scene.cycles.samples = 128
scene.cycles.sampling_pattern = 'TABULATED_SOBOL'
scene.cycles.use_adaptive_sampling = False
scene.cycles.use_light_tree = False
scene.cycles.blur_glossy = 0.0
scene.cycles.sample_clamp_indirect = 0.0
scene.view_settings.view_transform = 'Standard'
bpy.context.view_layer.update()

# ---- added for rendering (the .blend has no active camera and no usable light): camera, sun
cam_auto = bpy.data.cameras.new('AutoCamera')
cam_auto.lens = 50.0
cam_auto.sensor_width = 36.0
cam_auto.clip_end = 1000.0
ob_auto_camera = bpy.data.objects.new('AutoCamera', cam_auto)
scene.collection.objects.link(ob_auto_camera)
ob_auto_camera.location = (6.92776, -8.58832, 6.51721)
ob_auto_camera.rotation_euler = (1.09748, -7.21219e-08, 0.694738)
scene.camera = ob_auto_camera
light_auto_sun = bpy.data.lights.new('AutoSun', 'SUN')
light_auto_sun.energy = 3.0
light_auto_sun.angle = 0.0523599
ob_auto_sun = bpy.data.objects.new('AutoSun', light_auto_sun)
scene.collection.objects.link(ob_auto_sun)
ob_auto_sun.rotation_euler = (0.872665, 0.174533, 0.523599)
bpy.context.view_layer.update()
